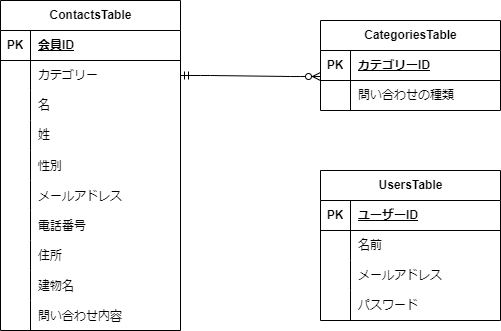

The diagram above was exported from draw.io. Its source (the exported page's mxGraphModel, read from the mxfile embedded in the PNG):
<mxGraphModel dx="785" dy="563" grid="1" gridSize="10" guides="1" tooltips="1" connect="1" arrows="1" fold="1" page="1" pageScale="1" pageWidth="827" pageHeight="1169" math="0" shadow="0">
  <root>
    <mxCell id="0" />
    <mxCell id="1" parent="0" />
    <mxCell id="2" value="ContactsTable" style="shape=table;startSize=30;container=1;collapsible=1;childLayout=tableLayout;fixedRows=1;rowLines=0;fontStyle=1;align=center;resizeLast=1;html=1;" parent="1" vertex="1">
      <mxGeometry x="160" y="160" width="180" height="330" as="geometry">
        <mxRectangle x="140" y="170" width="70" height="30" as="alternateBounds" />
      </mxGeometry>
    </mxCell>
    <mxCell id="3" value="" style="shape=tableRow;horizontal=0;startSize=0;swimlaneHead=0;swimlaneBody=0;fillColor=none;collapsible=0;dropTarget=0;points=[[0,0.5],[1,0.5]];portConstraint=eastwest;top=0;left=0;right=0;bottom=1;" parent="2" vertex="1">
      <mxGeometry y="30" width="180" height="30" as="geometry" />
    </mxCell>
    <mxCell id="4" value="PK" style="shape=partialRectangle;connectable=0;fillColor=none;top=0;left=0;bottom=0;right=0;fontStyle=1;overflow=hidden;whiteSpace=wrap;html=1;" parent="3" vertex="1">
      <mxGeometry width="30" height="30" as="geometry">
        <mxRectangle width="30" height="30" as="alternateBounds" />
      </mxGeometry>
    </mxCell>
    <mxCell id="5" value="会員ID" style="shape=partialRectangle;connectable=0;fillColor=none;top=0;left=0;bottom=0;right=0;align=left;spacingLeft=6;fontStyle=5;overflow=hidden;whiteSpace=wrap;html=1;" parent="3" vertex="1">
      <mxGeometry x="30" width="150" height="30" as="geometry">
        <mxRectangle width="150" height="30" as="alternateBounds" />
      </mxGeometry>
    </mxCell>
    <mxCell id="6" value="" style="shape=tableRow;horizontal=0;startSize=0;swimlaneHead=0;swimlaneBody=0;fillColor=none;collapsible=0;dropTarget=0;points=[[0,0.5],[1,0.5]];portConstraint=eastwest;top=0;left=0;right=0;bottom=0;" parent="2" vertex="1">
      <mxGeometry y="60" width="180" height="30" as="geometry" />
    </mxCell>
    <mxCell id="7" value="" style="shape=partialRectangle;connectable=0;fillColor=none;top=0;left=0;bottom=0;right=0;editable=1;overflow=hidden;whiteSpace=wrap;html=1;" parent="6" vertex="1">
      <mxGeometry width="30" height="30" as="geometry">
        <mxRectangle width="30" height="30" as="alternateBounds" />
      </mxGeometry>
    </mxCell>
    <mxCell id="8" value="カテゴリー" style="shape=partialRectangle;connectable=0;fillColor=none;top=0;left=0;bottom=0;right=0;align=left;spacingLeft=6;overflow=hidden;whiteSpace=wrap;html=1;" parent="6" vertex="1">
      <mxGeometry x="30" width="150" height="30" as="geometry">
        <mxRectangle width="150" height="30" as="alternateBounds" />
      </mxGeometry>
    </mxCell>
    <mxCell id="9" value="" style="shape=tableRow;horizontal=0;startSize=0;swimlaneHead=0;swimlaneBody=0;fillColor=none;collapsible=0;dropTarget=0;points=[[0,0.5],[1,0.5]];portConstraint=eastwest;top=0;left=0;right=0;bottom=0;" parent="2" vertex="1">
      <mxGeometry y="90" width="180" height="30" as="geometry" />
    </mxCell>
    <mxCell id="10" value="" style="shape=partialRectangle;connectable=0;fillColor=none;top=0;left=0;bottom=0;right=0;editable=1;overflow=hidden;whiteSpace=wrap;html=1;" parent="9" vertex="1">
      <mxGeometry width="30" height="30" as="geometry">
        <mxRectangle width="30" height="30" as="alternateBounds" />
      </mxGeometry>
    </mxCell>
    <mxCell id="11" value="名" style="shape=partialRectangle;connectable=0;fillColor=none;top=0;left=0;bottom=0;right=0;align=left;spacingLeft=6;overflow=hidden;whiteSpace=wrap;html=1;" parent="9" vertex="1">
      <mxGeometry x="30" width="150" height="30" as="geometry">
        <mxRectangle width="150" height="30" as="alternateBounds" />
      </mxGeometry>
    </mxCell>
    <mxCell id="12" value="" style="shape=tableRow;horizontal=0;startSize=0;swimlaneHead=0;swimlaneBody=0;fillColor=none;collapsible=0;dropTarget=0;points=[[0,0.5],[1,0.5]];portConstraint=eastwest;top=0;left=0;right=0;bottom=0;" parent="2" vertex="1">
      <mxGeometry y="120" width="180" height="30" as="geometry" />
    </mxCell>
    <mxCell id="13" value="" style="shape=partialRectangle;connectable=0;fillColor=none;top=0;left=0;bottom=0;right=0;editable=1;overflow=hidden;whiteSpace=wrap;html=1;" parent="12" vertex="1">
      <mxGeometry width="30" height="30" as="geometry">
        <mxRectangle width="30" height="30" as="alternateBounds" />
      </mxGeometry>
    </mxCell>
    <mxCell id="14" value="姓" style="shape=partialRectangle;connectable=0;fillColor=none;top=0;left=0;bottom=0;right=0;align=left;spacingLeft=6;overflow=hidden;whiteSpace=wrap;html=1;" parent="12" vertex="1">
      <mxGeometry x="30" width="150" height="30" as="geometry">
        <mxRectangle width="150" height="30" as="alternateBounds" />
      </mxGeometry>
    </mxCell>
    <mxCell id="63" value="" style="shape=tableRow;horizontal=0;startSize=0;swimlaneHead=0;swimlaneBody=0;fillColor=none;collapsible=0;dropTarget=0;points=[[0,0.5],[1,0.5]];portConstraint=eastwest;top=0;left=0;right=0;bottom=0;" parent="2" vertex="1">
      <mxGeometry y="150" width="180" height="30" as="geometry" />
    </mxCell>
    <mxCell id="64" value="" style="shape=partialRectangle;connectable=0;fillColor=none;top=0;left=0;bottom=0;right=0;editable=1;overflow=hidden;" parent="63" vertex="1">
      <mxGeometry width="30" height="30" as="geometry">
        <mxRectangle width="30" height="30" as="alternateBounds" />
      </mxGeometry>
    </mxCell>
    <mxCell id="65" value="性別" style="shape=partialRectangle;connectable=0;fillColor=none;top=0;left=0;bottom=0;right=0;align=left;spacingLeft=6;overflow=hidden;" parent="63" vertex="1">
      <mxGeometry x="30" width="150" height="30" as="geometry">
        <mxRectangle width="150" height="30" as="alternateBounds" />
      </mxGeometry>
    </mxCell>
    <mxCell id="67" value="" style="shape=tableRow;horizontal=0;startSize=0;swimlaneHead=0;swimlaneBody=0;fillColor=none;collapsible=0;dropTarget=0;points=[[0,0.5],[1,0.5]];portConstraint=eastwest;top=0;left=0;right=0;bottom=0;" parent="2" vertex="1">
      <mxGeometry y="180" width="180" height="30" as="geometry" />
    </mxCell>
    <mxCell id="68" value="" style="shape=partialRectangle;connectable=0;fillColor=none;top=0;left=0;bottom=0;right=0;editable=1;overflow=hidden;" parent="67" vertex="1">
      <mxGeometry width="30" height="30" as="geometry">
        <mxRectangle width="30" height="30" as="alternateBounds" />
      </mxGeometry>
    </mxCell>
    <mxCell id="69" value="メールアドレス" style="shape=partialRectangle;connectable=0;fillColor=none;top=0;left=0;bottom=0;right=0;align=left;spacingLeft=6;overflow=hidden;" parent="67" vertex="1">
      <mxGeometry x="30" width="150" height="30" as="geometry">
        <mxRectangle width="150" height="30" as="alternateBounds" />
      </mxGeometry>
    </mxCell>
    <mxCell id="90" value="" style="shape=tableRow;horizontal=0;startSize=0;swimlaneHead=0;swimlaneBody=0;fillColor=none;collapsible=0;dropTarget=0;points=[[0,0.5],[1,0.5]];portConstraint=eastwest;top=0;left=0;right=0;bottom=0;" parent="2" vertex="1">
      <mxGeometry y="210" width="180" height="30" as="geometry" />
    </mxCell>
    <mxCell id="91" value="" style="shape=partialRectangle;connectable=0;fillColor=none;top=0;left=0;bottom=0;right=0;editable=1;overflow=hidden;" parent="90" vertex="1">
      <mxGeometry width="30" height="30" as="geometry">
        <mxRectangle width="30" height="30" as="alternateBounds" />
      </mxGeometry>
    </mxCell>
    <mxCell id="92" value="電話番号" style="shape=partialRectangle;connectable=0;fillColor=none;top=0;left=0;bottom=0;right=0;align=left;spacingLeft=6;overflow=hidden;" parent="90" vertex="1">
      <mxGeometry x="30" width="150" height="30" as="geometry">
        <mxRectangle width="150" height="30" as="alternateBounds" />
      </mxGeometry>
    </mxCell>
    <mxCell id="94" value="" style="shape=tableRow;horizontal=0;startSize=0;swimlaneHead=0;swimlaneBody=0;fillColor=none;collapsible=0;dropTarget=0;points=[[0,0.5],[1,0.5]];portConstraint=eastwest;top=0;left=0;right=0;bottom=0;" parent="2" vertex="1">
      <mxGeometry y="240" width="180" height="30" as="geometry" />
    </mxCell>
    <mxCell id="95" value="" style="shape=partialRectangle;connectable=0;fillColor=none;top=0;left=0;bottom=0;right=0;editable=1;overflow=hidden;" parent="94" vertex="1">
      <mxGeometry width="30" height="30" as="geometry">
        <mxRectangle width="30" height="30" as="alternateBounds" />
      </mxGeometry>
    </mxCell>
    <mxCell id="96" value="住所" style="shape=partialRectangle;connectable=0;fillColor=none;top=0;left=0;bottom=0;right=0;align=left;spacingLeft=6;overflow=hidden;" parent="94" vertex="1">
      <mxGeometry x="30" width="150" height="30" as="geometry">
        <mxRectangle width="150" height="30" as="alternateBounds" />
      </mxGeometry>
    </mxCell>
    <mxCell id="98" value="" style="shape=tableRow;horizontal=0;startSize=0;swimlaneHead=0;swimlaneBody=0;fillColor=none;collapsible=0;dropTarget=0;points=[[0,0.5],[1,0.5]];portConstraint=eastwest;top=0;left=0;right=0;bottom=0;" parent="2" vertex="1">
      <mxGeometry y="270" width="180" height="30" as="geometry" />
    </mxCell>
    <mxCell id="99" value="" style="shape=partialRectangle;connectable=0;fillColor=none;top=0;left=0;bottom=0;right=0;editable=1;overflow=hidden;" parent="98" vertex="1">
      <mxGeometry width="30" height="30" as="geometry">
        <mxRectangle width="30" height="30" as="alternateBounds" />
      </mxGeometry>
    </mxCell>
    <mxCell id="100" value="建物名" style="shape=partialRectangle;connectable=0;fillColor=none;top=0;left=0;bottom=0;right=0;align=left;spacingLeft=6;overflow=hidden;" parent="98" vertex="1">
      <mxGeometry x="30" width="150" height="30" as="geometry">
        <mxRectangle width="150" height="30" as="alternateBounds" />
      </mxGeometry>
    </mxCell>
    <mxCell id="106" value="" style="shape=tableRow;horizontal=0;startSize=0;swimlaneHead=0;swimlaneBody=0;fillColor=none;collapsible=0;dropTarget=0;points=[[0,0.5],[1,0.5]];portConstraint=eastwest;top=0;left=0;right=0;bottom=0;" parent="2" vertex="1">
      <mxGeometry y="300" width="180" height="30" as="geometry" />
    </mxCell>
    <mxCell id="107" value="" style="shape=partialRectangle;connectable=0;fillColor=none;top=0;left=0;bottom=0;right=0;editable=1;overflow=hidden;" parent="106" vertex="1">
      <mxGeometry width="30" height="30" as="geometry">
        <mxRectangle width="30" height="30" as="alternateBounds" />
      </mxGeometry>
    </mxCell>
    <mxCell id="108" value="問い合わせ内容" style="shape=partialRectangle;connectable=0;fillColor=none;top=0;left=0;bottom=0;right=0;align=left;spacingLeft=6;overflow=hidden;" parent="106" vertex="1">
      <mxGeometry x="30" width="150" height="30" as="geometry">
        <mxRectangle width="150" height="30" as="alternateBounds" />
      </mxGeometry>
    </mxCell>
    <mxCell id="15" value="CategoriesTable" style="shape=table;startSize=30;container=1;collapsible=1;childLayout=tableLayout;fixedRows=1;rowLines=0;fontStyle=1;align=center;resizeLast=1;html=1;" parent="1" vertex="1">
      <mxGeometry x="480" y="180" width="180" height="90" as="geometry" />
    </mxCell>
    <mxCell id="16" value="" style="shape=tableRow;horizontal=0;startSize=0;swimlaneHead=0;swimlaneBody=0;fillColor=none;collapsible=0;dropTarget=0;points=[[0,0.5],[1,0.5]];portConstraint=eastwest;top=0;left=0;right=0;bottom=1;" parent="15" vertex="1">
      <mxGeometry y="30" width="180" height="30" as="geometry" />
    </mxCell>
    <mxCell id="17" value="PK" style="shape=partialRectangle;connectable=0;fillColor=none;top=0;left=0;bottom=0;right=0;fontStyle=1;overflow=hidden;whiteSpace=wrap;html=1;" parent="16" vertex="1">
      <mxGeometry width="30" height="30" as="geometry">
        <mxRectangle width="30" height="30" as="alternateBounds" />
      </mxGeometry>
    </mxCell>
    <mxCell id="18" value="カテゴリーID" style="shape=partialRectangle;connectable=0;fillColor=none;top=0;left=0;bottom=0;right=0;align=left;spacingLeft=6;fontStyle=5;overflow=hidden;whiteSpace=wrap;html=1;" parent="16" vertex="1">
      <mxGeometry x="30" width="150" height="30" as="geometry">
        <mxRectangle width="150" height="30" as="alternateBounds" />
      </mxGeometry>
    </mxCell>
    <mxCell id="19" value="" style="shape=tableRow;horizontal=0;startSize=0;swimlaneHead=0;swimlaneBody=0;fillColor=none;collapsible=0;dropTarget=0;points=[[0,0.5],[1,0.5]];portConstraint=eastwest;top=0;left=0;right=0;bottom=0;" parent="15" vertex="1">
      <mxGeometry y="60" width="180" height="30" as="geometry" />
    </mxCell>
    <mxCell id="20" value="" style="shape=partialRectangle;connectable=0;fillColor=none;top=0;left=0;bottom=0;right=0;editable=1;overflow=hidden;whiteSpace=wrap;html=1;" parent="19" vertex="1">
      <mxGeometry width="30" height="30" as="geometry">
        <mxRectangle width="30" height="30" as="alternateBounds" />
      </mxGeometry>
    </mxCell>
    <mxCell id="21" value="問い合わせの種類" style="shape=partialRectangle;connectable=0;fillColor=none;top=0;left=0;bottom=0;right=0;align=left;spacingLeft=6;overflow=hidden;whiteSpace=wrap;html=1;" parent="19" vertex="1">
      <mxGeometry x="30" width="150" height="30" as="geometry">
        <mxRectangle width="150" height="30" as="alternateBounds" />
      </mxGeometry>
    </mxCell>
    <mxCell id="28" value="" style="edgeStyle=entityRelationEdgeStyle;fontSize=12;html=1;endArrow=ERzeroToMany;startArrow=ERmandOne;exitX=1;exitY=0.5;exitDx=0;exitDy=0;entryX=0;entryY=0.867;entryDx=0;entryDy=0;entryPerimeter=0;" parent="1" source="6" target="16" edge="1">
      <mxGeometry width="100" height="100" relative="1" as="geometry">
        <mxPoint x="280" y="260" as="sourcePoint" />
        <mxPoint x="430" y="236" as="targetPoint" />
      </mxGeometry>
    </mxCell>
    <mxCell id="109" value="UsersTable" style="shape=table;startSize=30;container=1;collapsible=1;childLayout=tableLayout;fixedRows=1;rowLines=0;fontStyle=1;align=center;resizeLast=1;html=1;" parent="1" vertex="1">
      <mxGeometry x="480" y="330" width="180" height="150" as="geometry" />
    </mxCell>
    <mxCell id="110" value="" style="shape=tableRow;horizontal=0;startSize=0;swimlaneHead=0;swimlaneBody=0;fillColor=none;collapsible=0;dropTarget=0;points=[[0,0.5],[1,0.5]];portConstraint=eastwest;top=0;left=0;right=0;bottom=1;" parent="109" vertex="1">
      <mxGeometry y="30" width="180" height="30" as="geometry" />
    </mxCell>
    <mxCell id="111" value="PK" style="shape=partialRectangle;connectable=0;fillColor=none;top=0;left=0;bottom=0;right=0;fontStyle=1;overflow=hidden;whiteSpace=wrap;html=1;" parent="110" vertex="1">
      <mxGeometry width="30" height="30" as="geometry">
        <mxRectangle width="30" height="30" as="alternateBounds" />
      </mxGeometry>
    </mxCell>
    <mxCell id="112" value="ユーザーID" style="shape=partialRectangle;connectable=0;fillColor=none;top=0;left=0;bottom=0;right=0;align=left;spacingLeft=6;fontStyle=5;overflow=hidden;whiteSpace=wrap;html=1;" parent="110" vertex="1">
      <mxGeometry x="30" width="150" height="30" as="geometry">
        <mxRectangle width="150" height="30" as="alternateBounds" />
      </mxGeometry>
    </mxCell>
    <mxCell id="113" value="" style="shape=tableRow;horizontal=0;startSize=0;swimlaneHead=0;swimlaneBody=0;fillColor=none;collapsible=0;dropTarget=0;points=[[0,0.5],[1,0.5]];portConstraint=eastwest;top=0;left=0;right=0;bottom=0;" parent="109" vertex="1">
      <mxGeometry y="60" width="180" height="30" as="geometry" />
    </mxCell>
    <mxCell id="114" value="" style="shape=partialRectangle;connectable=0;fillColor=none;top=0;left=0;bottom=0;right=0;editable=1;overflow=hidden;whiteSpace=wrap;html=1;" parent="113" vertex="1">
      <mxGeometry width="30" height="30" as="geometry">
        <mxRectangle width="30" height="30" as="alternateBounds" />
      </mxGeometry>
    </mxCell>
    <mxCell id="115" value="名前" style="shape=partialRectangle;connectable=0;fillColor=none;top=0;left=0;bottom=0;right=0;align=left;spacingLeft=6;overflow=hidden;whiteSpace=wrap;html=1;" parent="113" vertex="1">
      <mxGeometry x="30" width="150" height="30" as="geometry">
        <mxRectangle width="150" height="30" as="alternateBounds" />
      </mxGeometry>
    </mxCell>
    <mxCell id="116" value="" style="shape=tableRow;horizontal=0;startSize=0;swimlaneHead=0;swimlaneBody=0;fillColor=none;collapsible=0;dropTarget=0;points=[[0,0.5],[1,0.5]];portConstraint=eastwest;top=0;left=0;right=0;bottom=0;" parent="109" vertex="1">
      <mxGeometry y="90" width="180" height="30" as="geometry" />
    </mxCell>
    <mxCell id="117" value="" style="shape=partialRectangle;connectable=0;fillColor=none;top=0;left=0;bottom=0;right=0;editable=1;overflow=hidden;whiteSpace=wrap;html=1;" parent="116" vertex="1">
      <mxGeometry width="30" height="30" as="geometry">
        <mxRectangle width="30" height="30" as="alternateBounds" />
      </mxGeometry>
    </mxCell>
    <mxCell id="118" value="メールアドレス" style="shape=partialRectangle;connectable=0;fillColor=none;top=0;left=0;bottom=0;right=0;align=left;spacingLeft=6;overflow=hidden;whiteSpace=wrap;html=1;" parent="116" vertex="1">
      <mxGeometry x="30" width="150" height="30" as="geometry">
        <mxRectangle width="150" height="30" as="alternateBounds" />
      </mxGeometry>
    </mxCell>
    <mxCell id="119" value="" style="shape=tableRow;horizontal=0;startSize=0;swimlaneHead=0;swimlaneBody=0;fillColor=none;collapsible=0;dropTarget=0;points=[[0,0.5],[1,0.5]];portConstraint=eastwest;top=0;left=0;right=0;bottom=0;" parent="109" vertex="1">
      <mxGeometry y="120" width="180" height="30" as="geometry" />
    </mxCell>
    <mxCell id="120" value="" style="shape=partialRectangle;connectable=0;fillColor=none;top=0;left=0;bottom=0;right=0;editable=1;overflow=hidden;whiteSpace=wrap;html=1;" parent="119" vertex="1">
      <mxGeometry width="30" height="30" as="geometry">
        <mxRectangle width="30" height="30" as="alternateBounds" />
      </mxGeometry>
    </mxCell>
    <mxCell id="121" value="パスワード" style="shape=partialRectangle;connectable=0;fillColor=none;top=0;left=0;bottom=0;right=0;align=left;spacingLeft=6;overflow=hidden;whiteSpace=wrap;html=1;" parent="119" vertex="1">
      <mxGeometry x="30" width="150" height="30" as="geometry">
        <mxRectangle width="150" height="30" as="alternateBounds" />
      </mxGeometry>
    </mxCell>
  </root>
</mxGraphModel>